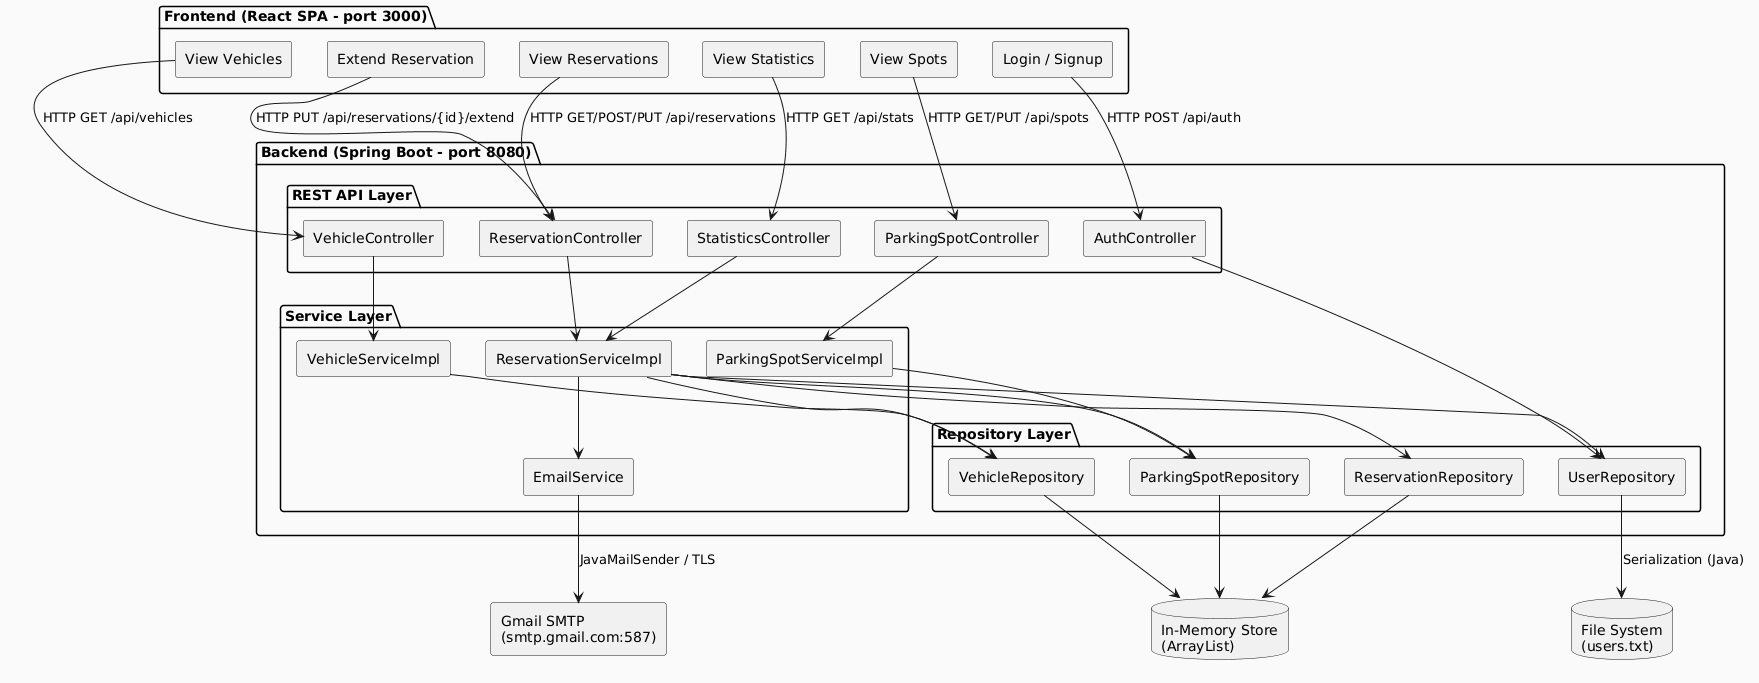

The diagram above was rendered by PlantUML. Its source (embedded in the PNG):
@startuml
skinparam componentStyle rectangle
skinparam backgroundColor #FAFAFA
skinparam shadowing false

package "Frontend (React SPA - port 3000)" {
    [Login / Signup] as Auth
    [View Reservations] as VRes
    [View Spots] as VSpots
    [View Vehicles] as VVehicles
    [View Statistics] as VStat
    [Extend Reservation] as Extend
}

package "Backend (Spring Boot - port 8080)" {

    package "REST API Layer" {
        [AuthController] as AC
        [ReservationController] as RC
        [ParkingSpotController] as PSC
        [VehicleController] as VC
        [StatisticsController] as SC
    }

    package "Service Layer" {
        [ReservationServiceImpl] as RSI
        [ParkingSpotServiceImpl] as PSSI
        [VehicleServiceImpl] as VSI
        [EmailService] as ES
    }

    package "Repository Layer" {
        [UserRepository] as UR
        [ReservationRepository] as RR
        [ParkingSpotRepository] as PSR
        [VehicleRepository] as VR
    }
}

database "File System\n(users.txt)" as FS
database "In-Memory Store\n(ArrayList)" as MEM

[Gmail SMTP\n(smtp.gmail.com:587)] as SMTP

Auth --> AC : HTTP POST /api/auth
VRes --> RC : HTTP GET/POST/PUT /api/reservations
VSpots --> PSC : HTTP GET/PUT /api/spots
VVehicles --> VC : HTTP GET /api/vehicles
VStat --> SC : HTTP GET /api/stats
Extend --> RC : HTTP PUT /api/reservations/{id}/extend

AC --> UR
RC --> RSI
PSC --> PSSI
VC --> VSI
SC --> RSI

RSI --> RR
RSI --> PSR
RSI --> VR
RSI --> UR
RSI --> ES

PSSI --> PSR
VSI --> VR

UR --> FS : Serialization (Java)
RR --> MEM
PSR --> MEM
VR --> MEM

ES --> SMTP : JavaMailSender / TLS
@enduml